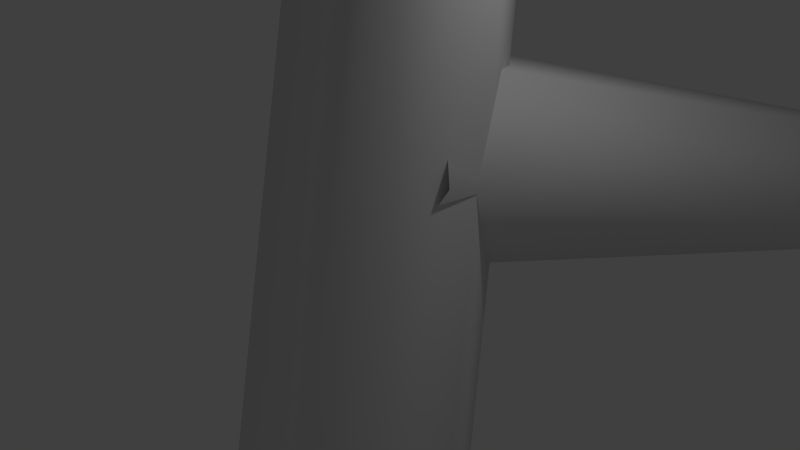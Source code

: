 # Source: CamelThorn.blend  (saved by Blender 2.71.0; exported with 4.5.12 LTS)
import bpy
from mathutils import Matrix  # noqa: F401  (used for matrix-valued properties, if any)

bpy.ops.wm.read_factory_settings(use_empty=True)
scene = bpy.context.scene
scene.name = 'Scene'

# ---- collections
col_collection_1 = bpy.data.collections.new('Collection 1'); scene.collection.children.link(col_collection_1)

# ---- world
world_world = bpy.data.worlds.new('World'); scene.world = world_world
world_world.color = (0.05088, 0.05088, 0.05088)
world_world.use_sun_shadow = False
world_world.sun_shadow_jitter_overblur = 0.0
world_world.cycles.sampling_method = 'MANUAL'
world_world.cycles.sample_map_resolution = 256

# ---- cameras
cam_camera = bpy.data.cameras.new('Camera')
cam_camera.clip_end = 100.0
cam_camera.lens = 35.0
cam_camera.sensor_width = 32.0
cam_camera.sensor_height = 18.0
cam_camera.ortho_scale = 7.314
cam_camera.dof.focus_distance = 0.0
cam_camera.dof.aperture_fstop = 128.0

# ---- lights
light_lamp = bpy.data.lights.new('Lamp', 'POINT')
light_lamp.transmission_factor = 0.0
light_lamp.cutoff_distance = 30.0
light_lamp.energy = 100.0
light_lamp.shadow_buffer_clip_start = 1.001
light_lamp.shadow_soft_size = 0.1
light_lamp.shadow_maximum_resolution = 0.006
light_lamp.use_absolute_resolution = True
light_lamp.cycles.use_multiple_importance_sampling = False

# ---- meshes
me_0 = bpy.data.meshes.new('0')
me_0.from_pydata([(-0.6793, -1.147, -11.91), (0.2979, -1.147, -11.91), (0.7866, -0.3011, -11.89), (0.2979, 0.545, -11.87), (-0.6793, 0.545, -11.87), (-1.168, -0.3011, -11.89), (-0.5164, -1.026, -4.599), (0.1351, -1.026, -4.599), (0.4608, -0.463, -4.636), (0.1351, 0.1, -4.672), (-0.5164, 0.1, -4.672), (-0.8422, -0.463, -4.636), (-0.3536, 0.3621, 2.606), (-0.02781, 0.3621, 2.606), (0.1351, 0.6349, 2.534), (-0.02781, 0.9077, 2.462), (-0.3536, 0.9077, 2.462), (-0.5164, 0.6349, 2.534), (-0.1907, 3.211, 9.314), (0.03545, 0.182, -0.6286), (-0.4319, 0.03925, -0.6286), (-0.658, -0.05677, -1.051), (-0.4168, -0.01009, -1.473), (0.05051, 0.1326, -1.473), (0.2766, 0.2286, -1.051), (0.7611, -2.362, -0.5681), (0.3872, -2.476, -0.5681), (0.1759, -2.453, -0.8962), (0.3385, -2.316, -1.224), (0.7123, -2.202, -1.224), (0.9236, -2.225, -0.8962), (1.339, -4.42, -1.999), (1.058, -4.505, -1.999), (0.8982, -4.484, -2.244), (1.019, -4.376, -2.489), (1.299, -4.29, -2.489), (1.459, -4.312, -2.244), (1.991, -6.724, -2.045), (1.804, -6.781, -2.045), (1.733, -6.884, -2.195), (1.85, -6.93, -2.345), (2.036, -6.873, -2.345), (2.107, -6.77, -2.195), (2.387, -8.189, -0.09658), (2.294, -8.217, -0.09658), (2.266, -8.295, -0.1491), (2.333, -8.344, -0.2016), (2.426, -8.316, -0.2016), (2.453, -8.238, -0.1491), (2.84, -9.84, 1.786), (-0.3553, 0.5513, 1.427), (0.02083, 0.445, 1.427), (0.1855, 0.309, 1.1), (-0.02602, 0.2793, 0.7725), (-0.4022, 0.3855, 0.7725), (-0.5669, 0.5216, 1.1), (0.2929, 2.702, 0.7663), (0.5938, 2.617, 0.7663), (0.7233, 2.5, 0.5067), (0.5519, 2.468, 0.2471), (0.251, 2.553, 0.2471), (0.1215, 2.67, 0.5067), (0.9269, 4.801, -0.03246), (1.159, 4.811, -0.06236), (1.256, 4.725, -0.2575), (1.121, 4.628, -0.4227), (0.8889, 4.617, -0.3928), (0.7917, 4.704, -0.1977), (-0.06706, 6.501, -1.286), (0.07443, 6.549, -1.331), (0.1403, 6.488, -1.459), (0.06466, 6.379, -1.542), (-0.07683, 6.33, -1.496), (-0.1427, 6.391, -1.368), (-0.9806, 8.063, -2.756), (-0.9106, 8.089, -2.78), (-0.8798, 8.062, -2.847), (-0.919, 8.009, -2.89), (-0.989, 7.984, -2.866), (-1.02, 8.011, -2.799), (-2.044, 9.877, -3.744), (-0.05864, 0.8142, 3.462), (-0.2552, 1.032, 3.462), (-0.3872, 1.11, 3.212), (-0.3227, 0.9707, 2.962), (-0.1262, 0.7532, 2.962), (0.005878, 0.6749, 3.212), (-1.555, -0.4987, 3.772), (-1.713, -0.3247, 3.772), (-1.807, -0.2523, 3.57), (-1.745, -0.354, 3.368), (-1.588, -0.528, 3.368), (-1.493, -0.6004, 3.57), (-3.083, -1.839, 3.793), (-3.201, -1.709, 3.793), (-3.251, -1.635, 3.641), (-3.182, -1.692, 3.489), (-3.065, -1.823, 3.489), (-3.015, -1.896, 3.641), (-4.557, -3.132, 3.351), (-4.635, -3.045, 3.351), (-4.666, -2.994, 3.25), (-4.618, -3.029, 3.149), (-4.539, -3.116, 3.149), (-4.509, -3.168, 3.25), (-6.039, -4.431, 3.23), (-6.078, -4.388, 3.23), (-6.109, -4.377, 3.182), (-6.101, -4.409, 3.134), (-6.062, -4.453, 3.134), (-6.031, -4.464, 3.182), (-7.232, -5.47, 4.425), (-0.3163, 1.707, 5.39), (-0.2206, 1.536, 5.39), (-0.09499, 1.495, 5.246), (-0.06503, 1.624, 5.102), (-0.1607, 1.794, 5.102), (-0.2864, 1.836, 5.246), (0.8667, 2.349, 6.185), (0.9432, 2.212, 6.185), (1.047, 2.181, 6.072), (1.074, 2.285, 5.959), (0.9971, 2.422, 5.959), (0.8936, 2.453, 6.072), (1.98, 2.951, 7.026), (2.038, 2.849, 7.026), (2.144, 2.841, 6.976), (2.192, 2.936, 6.926), (2.134, 3.038, 6.926), (2.029, 3.046, 6.976), (2.112, 3.001, 8.531), (2.151, 2.934, 8.537), (2.229, 2.934, 8.544), (2.267, 3.002, 8.544), (2.228, 3.07, 8.539), (2.15, 3.069, 8.532), (1.791, 3.051, 10.05), (1.81, 3.018, 10.06), (1.847, 3.018, 10.07), (1.866, 3.052, 10.07), (1.847, 3.086, 10.07), (1.81, 3.085, 10.05), (1.293, 3.126, 11.53), (-0.1874, 2.373, 7.354), (-0.1272, 2.45, 7.354), (-0.1306, 2.515, 7.28), (-0.194, 2.502, 7.207), (-0.2541, 2.425, 7.207), (-0.2508, 2.361, 7.28), (-0.9072, 2.947, 7.865), (-0.8591, 3.009, 7.865), (-0.8683, 3.066, 7.812), (-0.9255, 3.061, 7.759), (-0.9736, 2.999, 7.759), (-0.9645, 2.942, 7.812), (-1.469, 3.398, 8.605), (-1.433, 3.444, 8.605), (-1.453, 3.497, 8.588), (-1.508, 3.503, 8.571), (-1.545, 3.457, 8.571), (-1.525, 3.404, 8.588), (-1.425, 3.376, 9.65), (-1.401, 3.407, 9.65), (-1.415, 3.443, 9.649), (-1.454, 3.448, 9.649), (-1.478, 3.417, 9.649), (-1.463, 3.381, 9.649), (-1.502, 3.448, 10.71), (-1.49, 3.464, 10.71), (-1.497, 3.482, 10.71), (-1.517, 3.485, 10.71), (-1.529, 3.469, 10.71), (-1.521, 3.451, 10.71), (-1.355, 3.346, 11.75), (0.8987, 4.797, -0.04752), (1.132, 4.819, -0.04752), (1.258, 4.736, -0.2276), (1.149, 4.631, -0.4076), (0.9159, 4.61, -0.4076), (0.7905, 4.693, -0.2276), (0.7554, 6.778, -1.172), (0.9111, 6.792, -1.172), (0.9901, 6.787, -1.306), (0.9134, 6.767, -1.441), (0.7577, 6.753, -1.441), (0.6787, 6.758, -1.306), (0.5916, 8.98, -0.5602), (0.6694, 8.987, -0.5602), (0.7075, 9.0, -0.6272), (0.6677, 9.006, -0.6943), (0.5898, 8.999, -0.6943), (0.5518, 8.986, -0.6272), (0.4157, 11.31, -0.6543), (2.125, 2.978, 8.575), (2.188, 2.933, 8.575), (2.253, 2.956, 8.538), (2.254, 3.025, 8.501), (2.191, 3.071, 8.501), (2.126, 3.047, 8.538), (2.649, 3.681, 9.875), (2.681, 3.658, 9.875), (2.713, 3.67, 9.856), (2.713, 3.704, 9.837), (2.681, 3.726, 9.837), (2.649, 3.715, 9.856), (3.202, 4.424, 11.14), (0.5616, -2.21, -0.746), (0.4212, -2.35, -0.746), (0.4094, -2.479, -0.8962), (0.538, -2.467, -1.046), (0.6784, -2.328, -1.046), (0.6902, -2.199, -0.8962), (1.688, -3.39, 0.08065), (1.595, -3.483, 0.08065), (1.607, -3.589, 0.002757), (1.713, -3.601, -0.07514), (1.806, -3.508, -0.07514), (1.794, -3.402, 0.002757), (2.234, -3.986, 1.709), (2.188, -4.032, 1.709), (2.203, -4.095, 1.695), (2.266, -4.11, 1.68), (2.312, -4.064, 1.68), (2.297, -4.001, 1.695), (2.365, -4.164, 3.55), (1.199, -4.499, -2.111), (1.077, -4.383, -2.111), (1.056, -4.282, -2.244), (1.158, -4.297, -2.377), (1.281, -4.413, -2.377), (1.301, -4.514, -2.244), (0.2035, -5.505, -2.802), (0.1221, -5.427, -2.802), (0.08476, -5.385, -2.899), (0.1289, -5.42, -2.996), (0.2103, -5.498, -2.996), (0.2476, -5.54, -2.899), (-0.8533, -6.576, -2.352), (-0.894, -6.537, -2.352), (-0.9276, -6.531, -2.397), (-0.9205, -6.565, -2.442), (-0.8798, -6.603, -2.442), (-0.8462, -6.609, -2.397), (-1.863, -7.596, -1.634), (1.987, -6.801, -2.075), (1.87, -6.878, -2.075), (1.804, -6.904, -2.195), (1.854, -6.853, -2.315), (1.97, -6.776, -2.315), (2.036, -6.749, -2.195), (2.7, -7.915, -2.282), (2.623, -7.966, -2.282), (2.587, -7.997, -2.362), (2.63, -7.977, -2.443), (2.707, -7.926, -2.443), (2.742, -7.894, -2.362), (3.391, -8.995, -1.948), (3.352, -9.021, -1.948), (3.346, -9.054, -1.98), (3.379, -9.061, -2.013), (3.417, -9.035, -2.013), (3.424, -9.002, -1.98), (3.802, -9.656, -0.8547), (2.288, -8.247, -0.08647), (2.33, -8.335, -0.08647), (2.402, -8.355, -0.1491), (2.432, -8.286, -0.2117), (2.39, -8.198, -0.2117), (2.318, -8.178, -0.1491), (3.03, -7.91, 0.6004), (3.059, -7.968, 0.6004), (3.123, -7.974, 0.5912), (3.159, -7.92, 0.582), (3.131, -7.861, 0.582), (3.067, -7.856, 0.5912), (2.587, -8.14, 1.537), (2.601, -8.169, 1.537), (2.628, -8.174, 1.554), (2.641, -8.15, 1.571), (2.627, -8.121, 1.571), (2.6, -8.116, 1.554), (1.89, -8.491, 2.308), (0.7621, 4.05, 0.1375), (0.8371, 3.929, 0.1375), (0.8985, 3.883, 0.01718), (0.885, 3.959, -0.1031), (0.81, 4.08, -0.1031), (0.7485, 4.126, 0.01718), (2.062, 4.826, 0.4485), (2.112, 4.745, 0.4485), (2.161, 4.719, 0.3712), (2.16, 4.775, 0.2938), (2.11, 4.856, 0.2938), (2.061, 4.881, 0.3712), (3.245, 5.529, 1.1), (3.27, 5.489, 1.1), (3.313, 5.487, 1.079), (3.331, 5.526, 1.058), (3.306, 5.567, 1.058), (3.263, 5.568, 1.079), (3.25, 5.505, 2.632), (-0.416, 6.974, -1.85), (-0.3592, 7.061, -1.85), (-0.2607, 7.059, -1.883), (-0.2189, 6.97, -1.916), (-0.2756, 6.883, -1.916), (-0.3742, 6.885, -1.883), (-0.7449, 7.209, -2.962), (-0.7071, 7.267, -2.962), (-0.6381, 7.264, -2.968), (-0.6069, 7.202, -2.973), (-0.6447, 7.144, -2.973), (-0.7137, 7.147, -2.968), (-0.5235, 7.085, -4.119), (-0.5045, 7.114, -4.119), (-0.4707, 7.113, -4.112), (-0.4558, 7.083, -4.105), (-0.4747, 7.054, -4.105), (-0.5086, 7.055, -4.112), (-0.1926, 6.891, -5.222), (0.648, 8.94, -0.5731), (0.6836, 9.009, -0.5731), (0.6653, 9.063, -0.6272), (0.6113, 9.046, -0.6814), (0.5757, 8.977, -0.6814), (0.594, 8.923, -0.6272), (-0.1893, 9.383, 0.1094), (-0.1656, 9.43, 0.1094), (-0.1765, 9.465, 0.07223), (-0.2111, 9.453, 0.03505), (-0.2349, 9.407, 0.03505), (-0.224, 9.372, 0.07223), (-1.07, 9.849, 0.7091), (-1.058, 9.872, 0.7091), (-1.066, 9.891, 0.6933), (-1.087, 9.887, 0.6776), (-1.098, 9.864, 0.6776), (-1.09, 9.845, 0.6933), (-1.608, 10.14, 1.695), (-2.054, -0.812, 3.685), (-2.026, -0.701, 3.685), (-1.993, -0.6502, 3.588), (-1.988, -0.7105, 3.491), (-2.015, -0.8215, 3.491), (-2.048, -0.8723, 3.588), (-3.4, -0.459, 3.368), (-3.382, -0.385, 3.368), (-3.35, -0.3536, 3.306), (-3.336, -0.3963, 3.245), (-3.354, -0.4703, 3.245), (-3.386, -0.5016, 3.306), (-4.556, -0.153, 2.628), (-4.547, -0.116, 2.628), (-4.548, -0.0962, 2.596), (-4.558, -0.1134, 2.563), (-4.567, -0.1504, 2.563), (-4.566, -0.1702, 2.596), (-5.465, 0.09172, 3.659), (-3.807, -2.48, 3.496), (-3.899, -2.491, 3.496), (-3.952, -2.434, 3.446), (-3.913, -2.367, 3.395), (-3.821, -2.356, 3.395), (-3.768, -2.413, 3.446), (-3.743, -3.175, 2.58), (-3.804, -3.182, 2.58), (-3.838, -3.155, 2.536), (-3.811, -3.122, 2.492), (-3.75, -3.115, 2.492), (-3.716, -3.141, 2.536), (-3.635, -4.259, 2.225), (-3.665, -4.263, 2.225), (-3.681, -4.261, 2.198), (-3.666, -4.256, 2.172), (-3.636, -4.252, 2.172), (-3.62, -4.254, 2.198), (-3.518, -5.416, 2.238), (-5.682, -4.129, 3.252), (-5.658, -4.062, 3.252), (-5.675, -4.019, 3.199), (-5.717, -4.042, 3.146), (-5.74, -4.108, 3.146), (-5.723, -4.152, 3.199), (-6.44, -3.846, 3.699), (-6.424, -3.801, 3.699), (-6.429, -3.774, 3.661), (-6.449, -3.792, 3.622), (-6.465, -3.837, 3.622), (-6.461, -3.863, 3.661), (-7.294, -3.528, 3.812), (-7.286, -3.506, 3.812), (-7.291, -3.492, 3.793), (-7.303, -3.5, 3.775), (-7.311, -3.522, 3.775), (-7.306, -3.536, 3.793), (-7.903, -3.298, 4.448), (2.115, 2.995, 7.81), (2.147, 2.942, 7.81), (2.169, 2.92, 7.757), (2.16, 2.95, 7.704), (2.129, 3.003, 7.704), (2.106, 3.026, 7.757), (2.904, 3.45, 7.93), (2.925, 3.415, 7.93), (2.936, 3.398, 7.894), (2.927, 3.416, 7.859), (2.906, 3.451, 7.859), (2.894, 3.468, 7.894), (3.686, 3.901, 7.847), (3.696, 3.883, 7.847), (3.71, 3.88, 7.833), (3.714, 3.894, 7.819), (3.704, 3.912, 7.819), (3.69, 3.915, 7.833), (3.891, 4.011, 8.719), (-1.329, 3.285, 8.323), (-1.298, 3.267, 8.323), (-1.268, 3.283, 8.329), (-1.267, 3.318, 8.336), (-1.298, 3.337, 8.336), (-1.328, 3.32, 8.329), (-1.397, 3.162, 9.032), (-1.377, 3.149, 9.032), (-1.358, 3.158, 9.021), (-1.359, 3.179, 9.01), (-1.379, 3.191, 9.01), (-1.398, 3.183, 9.021), (-1.025, 3.761, 9.191), (-1.015, 3.755, 9.191), (-1.009, 3.754, 9.181), (-1.012, 3.759, 9.171), (-1.023, 3.765, 9.171), (-1.029, 3.766, 9.181), (-0.661, 4.347, 9.352), (-1.477, 3.431, 10.02), (-1.453, 3.441, 10.02), (-1.439, 3.44, 10.0), (-1.448, 3.429, 9.981), (-1.472, 3.419, 9.981), (-1.487, 3.42, 10.0), (-1.669, 3.893, 9.858), (-1.653, 3.9, 9.858), (-1.645, 3.903, 9.843), (-1.654, 3.9, 9.828), (-1.669, 3.894, 9.828), (-1.677, 3.89, 9.843), (-1.858, 4.348, 10.03), (-1.85, 4.351, 10.03), (-1.849, 4.359, 10.03), (-1.856, 4.364, 10.02), (-1.864, 4.36, 10.02), (-1.865, 4.352, 10.03), (-1.788, 4.194, 10.53)], [], [(0, 6, 11, 5), (1, 7, 6, 0), (2, 8, 7, 1), (3, 9, 8, 2), (4, 10, 9, 3), (5, 11, 10, 4), (6, 12, 17, 11), (7, 13, 12, 6), (8, 14, 13, 7), (9, 15, 14, 8), (10, 16, 15, 9), (11, 17, 16, 10), (19, 25, 30, 24), (20, 26, 25, 19), (21, 27, 26, 20), (22, 28, 27, 21), (23, 29, 28, 22), (24, 30, 29, 23), (25, 31, 36, 30), (26, 32, 31, 25), (27, 33, 32, 26), (28, 34, 33, 27), (29, 35, 34, 28), (30, 36, 35, 29), (31, 37, 42, 36), (32, 38, 37, 31), (33, 39, 38, 32), (34, 40, 39, 33), (35, 41, 40, 34), (36, 42, 41, 35), (37, 43, 48, 42), (38, 44, 43, 37), (39, 45, 44, 38), (40, 46, 45, 39), (41, 47, 46, 40), (42, 48, 47, 41), (50, 56, 61, 55), (51, 57, 56, 50), (52, 58, 57, 51), (53, 59, 58, 52), (54, 60, 59, 53), (55, 61, 60, 54), (56, 62, 67, 61), (57, 63, 62, 56), (58, 64, 63, 57), (59, 65, 64, 58), (60, 66, 65, 59), (61, 67, 66, 60), (62, 68, 73, 67), (63, 69, 68, 62), (64, 70, 69, 63), (65, 71, 70, 64), (66, 72, 71, 65), (67, 73, 72, 66), (68, 74, 79, 73), (69, 75, 74, 68), (70, 76, 75, 69), (71, 77, 76, 70), (72, 78, 77, 71), (73, 79, 78, 72), (81, 87, 92, 86), (82, 88, 87, 81), (83, 89, 88, 82), (84, 90, 89, 83), (85, 91, 90, 84), (86, 92, 91, 85), (87, 93, 98, 92), (88, 94, 93, 87), (89, 95, 94, 88), (90, 96, 95, 89), (91, 97, 96, 90), (92, 98, 97, 91), (93, 99, 104, 98), (94, 100, 99, 93), (95, 101, 100, 94), (96, 102, 101, 95), (97, 103, 102, 96), (98, 104, 103, 97), (99, 105, 110, 104), (100, 106, 105, 99), (101, 107, 106, 100), (102, 108, 107, 101), (103, 109, 108, 102), (104, 110, 109, 103), (112, 118, 123, 117), (113, 119, 118, 112), (114, 120, 119, 113), (115, 121, 120, 114), (116, 122, 121, 115), (117, 123, 122, 116), (118, 124, 129, 123), (119, 125, 124, 118), (120, 126, 125, 119), (121, 127, 126, 120), (122, 128, 127, 121), (123, 129, 128, 122), (124, 130, 135, 129), (125, 131, 130, 124), (126, 132, 131, 125), (127, 133, 132, 126), (128, 134, 133, 127), (129, 135, 134, 128), (130, 136, 141, 135), (131, 137, 136, 130), (132, 138, 137, 131), (133, 139, 138, 132), (134, 140, 139, 133), (135, 141, 140, 134), (143, 149, 154, 148), (144, 150, 149, 143), (145, 151, 150, 144), (146, 152, 151, 145), (147, 153, 152, 146), (148, 154, 153, 147), (149, 155, 160, 154), (150, 156, 155, 149), (151, 157, 156, 150), (152, 158, 157, 151), (153, 159, 158, 152), (154, 160, 159, 153), (155, 161, 166, 160), (156, 162, 161, 155), (157, 163, 162, 156), (158, 164, 163, 157), (159, 165, 164, 158), (160, 166, 165, 159), (161, 167, 172, 166), (162, 168, 167, 161), (163, 169, 168, 162), (164, 170, 169, 163), (165, 171, 170, 164), (166, 172, 171, 165), (174, 180, 185, 179), (175, 181, 180, 174), (176, 182, 181, 175), (177, 183, 182, 176), (178, 184, 183, 177), (179, 185, 184, 178), (180, 186, 191, 185), (181, 187, 186, 180), (182, 188, 187, 181), (183, 189, 188, 182), (184, 190, 189, 183), (185, 191, 190, 184), (193, 199, 204, 198), (194, 200, 199, 193), (195, 201, 200, 194), (196, 202, 201, 195), (197, 203, 202, 196), (198, 204, 203, 197), (206, 212, 217, 211), (207, 213, 212, 206), (208, 214, 213, 207), (209, 215, 214, 208), (210, 216, 215, 209), (211, 217, 216, 210), (212, 218, 223, 217), (213, 219, 218, 212), (214, 220, 219, 213), (215, 221, 220, 214), (216, 222, 221, 215), (217, 223, 222, 216), (225, 231, 236, 230), (226, 232, 231, 225), (227, 233, 232, 226), (228, 234, 233, 227), (229, 235, 234, 228), (230, 236, 235, 229), (231, 237, 242, 236), (232, 238, 237, 231), (233, 239, 238, 232), (234, 240, 239, 233), (235, 241, 240, 234), (236, 242, 241, 235), (244, 250, 255, 249), (245, 251, 250, 244), (246, 252, 251, 245), (247, 253, 252, 246), (248, 254, 253, 247), (249, 255, 254, 248), (250, 256, 261, 255), (251, 257, 256, 250), (252, 258, 257, 251), (253, 259, 258, 252), (254, 260, 259, 253), (255, 261, 260, 254), (263, 269, 274, 268), (264, 270, 269, 263), (265, 271, 270, 264), (266, 272, 271, 265), (267, 273, 272, 266), (268, 274, 273, 267), (269, 275, 280, 274), (270, 276, 275, 269), (271, 277, 276, 270), (272, 278, 277, 271), (273, 279, 278, 272), (274, 280, 279, 273), (282, 288, 293, 287), (283, 289, 288, 282), (284, 290, 289, 283), (285, 291, 290, 284), (286, 292, 291, 285), (287, 293, 292, 286), (288, 294, 299, 293), (289, 295, 294, 288), (290, 296, 295, 289), (291, 297, 296, 290), (292, 298, 297, 291), (293, 299, 298, 292), (301, 307, 312, 306), (302, 308, 307, 301), (303, 309, 308, 302), (304, 310, 309, 303), (305, 311, 310, 304), (306, 312, 311, 305), (307, 313, 318, 312), (308, 314, 313, 307), (309, 315, 314, 308), (310, 316, 315, 309), (311, 317, 316, 310), (312, 318, 317, 311), (320, 326, 331, 325), (321, 327, 326, 320), (322, 328, 327, 321), (323, 329, 328, 322), (324, 330, 329, 323), (325, 331, 330, 324), (326, 332, 337, 331), (327, 333, 332, 326), (328, 334, 333, 327), (329, 335, 334, 328), (330, 336, 335, 329), (331, 337, 336, 330), (339, 345, 350, 344), (340, 346, 345, 339), (341, 347, 346, 340), (342, 348, 347, 341), (343, 349, 348, 342), (344, 350, 349, 343), (345, 351, 356, 350), (346, 352, 351, 345), (347, 353, 352, 346), (348, 354, 353, 347), (349, 355, 354, 348), (350, 356, 355, 349), (358, 364, 369, 363), (359, 365, 364, 358), (360, 366, 365, 359), (361, 367, 366, 360), (362, 368, 367, 361), (363, 369, 368, 362), (364, 370, 375, 369), (365, 371, 370, 364), (366, 372, 371, 365), (367, 373, 372, 366), (368, 374, 373, 367), (369, 375, 374, 368), (377, 383, 388, 382), (378, 384, 383, 377), (379, 385, 384, 378), (380, 386, 385, 379), (381, 387, 386, 380), (382, 388, 387, 381), (383, 389, 394, 388), (384, 390, 389, 383), (385, 391, 390, 384), (386, 392, 391, 385), (387, 393, 392, 386), (388, 394, 393, 387), (396, 402, 407, 401), (397, 403, 402, 396), (398, 404, 403, 397), (399, 405, 404, 398), (400, 406, 405, 399), (401, 407, 406, 400), (402, 408, 413, 407), (403, 409, 408, 402), (404, 410, 409, 403), (405, 411, 410, 404), (406, 412, 411, 405), (407, 413, 412, 406), (415, 421, 426, 420), (416, 422, 421, 415), (417, 423, 422, 416), (418, 424, 423, 417), (419, 425, 424, 418), (420, 426, 425, 419), (421, 427, 432, 426), (422, 428, 427, 421), (423, 429, 428, 422), (424, 430, 429, 423), (425, 431, 430, 424), (426, 432, 431, 425), (434, 440, 445, 439), (435, 441, 440, 434), (436, 442, 441, 435), (437, 443, 442, 436), (438, 444, 443, 437), (439, 445, 444, 438), (440, 446, 451, 445), (441, 447, 446, 440), (442, 448, 447, 441), (443, 449, 448, 442), (444, 450, 449, 443), (445, 451, 450, 444), (12, 18, 17), (13, 18, 12), (14, 18, 13), (15, 18, 14), (16, 18, 15), (17, 18, 16), (43, 49, 48), (44, 49, 43), (45, 49, 44), (46, 49, 45), (47, 49, 46), (48, 49, 47), (74, 80, 79), (75, 80, 74), (76, 80, 75), (77, 80, 76), (78, 80, 77), (79, 80, 78), (105, 111, 110), (106, 111, 105), (107, 111, 106), (108, 111, 107), (109, 111, 108), (110, 111, 109), (136, 142, 141), (137, 142, 136), (138, 142, 137), (139, 142, 138), (140, 142, 139), (141, 142, 140), (167, 173, 172), (168, 173, 167), (169, 173, 168), (170, 173, 169), (171, 173, 170), (172, 173, 171), (186, 192, 191), (187, 192, 186), (188, 192, 187), (189, 192, 188), (190, 192, 189), (191, 192, 190), (199, 205, 204), (200, 205, 199), (201, 205, 200), (202, 205, 201), (203, 205, 202), (204, 205, 203), (218, 224, 223), (219, 224, 218), (220, 224, 219), (221, 224, 220), (222, 224, 221), (223, 224, 222), (237, 243, 242), (238, 243, 237), (239, 243, 238), (240, 243, 239), (241, 243, 240), (242, 243, 241), (256, 262, 261), (257, 262, 256), (258, 262, 257), (259, 262, 258), (260, 262, 259), (261, 262, 260), (275, 281, 280), (276, 281, 275), (277, 281, 276), (278, 281, 277), (279, 281, 278), (280, 281, 279), (294, 300, 299), (295, 300, 294), (296, 300, 295), (297, 300, 296), (298, 300, 297), (299, 300, 298), (313, 319, 318), (314, 319, 313), (315, 319, 314), (316, 319, 315), (317, 319, 316), (318, 319, 317), (332, 338, 337), (333, 338, 332), (334, 338, 333), (335, 338, 334), (336, 338, 335), (337, 338, 336), (351, 357, 356), (352, 357, 351), (353, 357, 352), (354, 357, 353), (355, 357, 354), (356, 357, 355), (370, 376, 375), (371, 376, 370), (372, 376, 371), (373, 376, 372), (374, 376, 373), (375, 376, 374), (389, 395, 394), (390, 395, 389), (391, 395, 390), (392, 395, 391), (393, 395, 392), (394, 395, 393), (408, 414, 413), (409, 414, 408), (410, 414, 409), (411, 414, 410), (412, 414, 411), (413, 414, 412), (427, 433, 432), (428, 433, 427), (429, 433, 428), (430, 433, 429), (431, 433, 430), (432, 433, 431), (446, 452, 451), (447, 452, 446), (448, 452, 447), (449, 452, 448), (450, 452, 449), (451, 452, 450)])
me_0.polygons.foreach_set('use_smooth', [True] * 432)
_uv = me_0.uv_layers.new(name='UVMap')
_uv.uv.foreach_set('vector', [0.0511, 0.003988, 0.0487, 0.06487, 0.04877, 0.06505, 0.0511, 0.006643, 0.05197, 0.0001117, 0.04861, 0.06485, 0.0487, 0.06487, 0.0511, 0.003988, 0.05246, 0.004241, 0.04844, 0.06502, 0.04861, 0.06485, 0.05197, 0.0001117, 0.05221, 0.006799, 0.04848, 0.06522, 0.04844, 0.06502, 0.05246, 0.004241, 0.0516, 0.007679, 0.04867, 0.06523, 0.04848, 0.06522, 0.05221, 0.006799, 0.0511, 0.006643, 0.04877, 0.06505, 0.04867, 0.06523, 0.0516, 0.007679, 0.0487, 0.06487, 0.04057, 0.2196, 0.04062, 0.221, 0.04877, 0.06505, 0.04861, 0.06485, 0.04058, 0.2195, 0.04057, 0.2196, 0.0487, 0.06487, 0.04844, 0.06502, 0.04039, 0.221, 0.04058, 0.2195, 0.04861, 0.06485, 0.04848, 0.06522, 0.04031, 0.2225, 0.04039, 0.221, 0.04844, 0.06502, 0.04867, 0.06523, 0.04055, 0.2224, 0.04031, 0.2225, 0.04848, 0.06522, 0.04877, 0.06505, 0.04062, 0.221, 0.04055, 0.2224, 0.04867, 0.06523, 0.5446, 0.07024, 0.5354, 0.0694, 0.5354, 0.06944, 0.546, 0.06997, 0.5437, 0.07006, 0.5354, 0.0694, 0.5354, 0.0694, 0.5446, 0.07024, 0.5434, 0.06974, 0.5353, 0.06937, 0.5354, 0.0694, 0.5437, 0.07006, 0.5437, 0.0695, 0.5353, 0.06938, 0.5353, 0.06937, 0.5434, 0.06974, 0.5445, 0.0695, 0.5353, 0.06945, 0.5353, 0.06938, 0.5437, 0.0695, 0.546, 0.06997, 0.5354, 0.06944, 0.5353, 0.06945, 0.5445, 0.0695, 0.5354, 0.0694, 0.5205, 0.06856, 0.5207, 0.06856, 0.5354, 0.06944, 0.5354, 0.0694, 0.5205, 0.06871, 0.5205, 0.06856, 0.5354, 0.0694, 0.5353, 0.06937, 0.5207, 0.06874, 0.5205, 0.06871, 0.5354, 0.0694, 0.5353, 0.06938, 0.5209, 0.06868, 0.5207, 0.06874, 0.5353, 0.06937, 0.5353, 0.06945, 0.5209, 0.06864, 0.5209, 0.06868, 0.5353, 0.06938, 0.5354, 0.06944, 0.5207, 0.06856, 0.5209, 0.06864, 0.5353, 0.06945, 0.5205, 0.06856, 0.4921, 0.06695, 0.4928, 0.06704, 0.5207, 0.06856, 0.5205, 0.06871, 0.4921, 0.06733, 0.4921, 0.06695, 0.5205, 0.06856, 0.5207, 0.06874, 0.4928, 0.0673, 0.4921, 0.06733, 0.5205, 0.06871, 0.5209, 0.06868, 0.4934, 0.06715, 0.4928, 0.0673, 0.5207, 0.06874, 0.5209, 0.06864, 0.4934, 0.06726, 0.4934, 0.06715, 0.5209, 0.06868, 0.5207, 0.06856, 0.4928, 0.06704, 0.4934, 0.06726, 0.5209, 0.06864, 0.4921, 0.06695, 0.4175, 0.06322, 0.4174, 0.06318, 0.4928, 0.06704, 0.4921, 0.06733, 0.4176, 0.06325, 0.4175, 0.06322, 0.4921, 0.06695, 0.4928, 0.0673, 0.4174, 0.06327, 0.4176, 0.06325, 0.4921, 0.06733, 0.4934, 0.06715, 0.4173, 0.06325, 0.4174, 0.06327, 0.4928, 0.0673, 0.4934, 0.06726, 0.4173, 0.0632, 0.4173, 0.06325, 0.4934, 0.06715, 0.4928, 0.06704, 0.4174, 0.06318, 0.4173, 0.0632, 0.4934, 0.06726, 0.05498, 0.00046, 0.06511, 0.001159, 0.06512, 0.001187, 0.05476, 0.0002232, 0.0547, 0.0006663, 0.06506, 0.001171, 0.06511, 0.001159, 0.05498, 0.00046, 0.05392, 0.0006663, 0.06503, 0.001215, 0.06506, 0.001171, 0.0547, 0.0006663, 0.05268, 0.0002932, 0.06504, 0.001238, 0.06503, 0.001215, 0.05392, 0.0006663, 0.054, 0.0001117, 0.06508, 0.00123, 0.06504, 0.001238, 0.05268, 0.0002932, 0.05476, 0.0002232, 0.06512, 0.001187, 0.06508, 0.00123, 0.054, 0.0001117, 0.06511, 0.001159, 0.08248, 0.002404, 0.0827, 0.002412, 0.06512, 0.001187, 0.06506, 0.001171, 0.08223, 0.002498, 0.08248, 0.002404, 0.06511, 0.001159, 0.06503, 0.001215, 0.08224, 0.002466, 0.08223, 0.002498, 0.06506, 0.001171, 0.06504, 0.001238, 0.08245, 0.002563, 0.08224, 0.002466, 0.06503, 0.001215, 0.06508, 0.00123, 0.08269, 0.002616, 0.08245, 0.002563, 0.06504, 0.001238, 0.06512, 0.001187, 0.0827, 0.002412, 0.08269, 0.002616, 0.06508, 0.00123, 0.08248, 0.002404, 0.1168, 0.004963, 0.1168, 0.004995, 0.0827, 0.002412, 0.08223, 0.002498, 0.1168, 0.004965, 0.1168, 0.004963, 0.08248, 0.002404, 0.08224, 0.002466, 0.1168, 0.005018, 0.1168, 0.004965, 0.08223, 0.002498, 0.08245, 0.002563, 0.1169, 0.005052, 0.1168, 0.005018, 0.08224, 0.002466, 0.08269, 0.002616, 0.1169, 0.005029, 0.1169, 0.005052, 0.08245, 0.002563, 0.0827, 0.002412, 0.1168, 0.004995, 0.1169, 0.005029, 0.08269, 0.002616, 0.1168, 0.004963, 0.2049, 0.01151, 0.2045, 0.0115, 0.1168, 0.004995, 0.1168, 0.004965, 0.2047, 0.01143, 0.2049, 0.01151, 0.1168, 0.004963, 0.1168, 0.005018, 0.204, 0.01142, 0.2047, 0.01143, 0.1168, 0.004965, 0.1169, 0.005052, 0.2036, 0.01141, 0.204, 0.01142, 0.1168, 0.005018, 0.1169, 0.005029, 0.2038, 0.01141, 0.2036, 0.01141, 0.1169, 0.005052, 0.1168, 0.004995, 0.2045, 0.0115, 0.2038, 0.01141, 0.1169, 0.005029, 0.3287, 0.0849, 0.3243, 0.08456, 0.3243, 0.08457, 0.3291, 0.08485, 0.3284, 0.08487, 0.3243, 0.08455, 0.3243, 0.08456, 0.3287, 0.0849, 0.3284, 0.0848, 0.3243, 0.08455, 0.3243, 0.08455, 0.3284, 0.08487, 0.3284, 0.08475, 0.3243, 0.08456, 0.3243, 0.08455, 0.3284, 0.0848, 0.3287, 0.08475, 0.3243, 0.08457, 0.3243, 0.08456, 0.3284, 0.08475, 0.3291, 0.08485, 0.3243, 0.08457, 0.3243, 0.08457, 0.3287, 0.08475, 0.3243, 0.08456, 0.3172, 0.08414, 0.3172, 0.08414, 0.3243, 0.08457, 0.3243, 0.08455, 0.3172, 0.08413, 0.3172, 0.08414, 0.3243, 0.08456, 0.3243, 0.08455, 0.3172, 0.08413, 0.3172, 0.08413, 0.3243, 0.08455, 0.3243, 0.08456, 0.3172, 0.08413, 0.3172, 0.08413, 0.3243, 0.08455, 0.3243, 0.08457, 0.3172, 0.08414, 0.3172, 0.08413, 0.3243, 0.08456, 0.3243, 0.08457, 0.3172, 0.08414, 0.3172, 0.08414, 0.3243, 0.08457, 0.3172, 0.08414, 0.3036, 0.08332, 0.3036, 0.08331, 0.3172, 0.08414, 0.3172, 0.08413, 0.3036, 0.08333, 0.3036, 0.08332, 0.3172, 0.08414, 0.3172, 0.08413, 0.3036, 0.08335, 0.3036, 0.08333, 0.3172, 0.08413, 0.3172, 0.08413, 0.3036, 0.08334, 0.3036, 0.08335, 0.3172, 0.08413, 0.3172, 0.08414, 0.3037, 0.08332, 0.3036, 0.08334, 0.3172, 0.08413, 0.3172, 0.08414, 0.3036, 0.08331, 0.3037, 0.08332, 0.3172, 0.08414, 0.3036, 0.08332, 0.2687, 0.08117, 0.2693, 0.08125, 0.3036, 0.08331, 0.3036, 0.08333, 0.2687, 0.08131, 0.2687, 0.08117, 0.3036, 0.08332, 0.3036, 0.08335, 0.2693, 0.0813, 0.2687, 0.08131, 0.3036, 0.08333, 0.3036, 0.08334, 0.2699, 0.08127, 0.2693, 0.0813, 0.3036, 0.08335, 0.3037, 0.08332, 0.2699, 0.08135, 0.2699, 0.08127, 0.3036, 0.08334, 0.3036, 0.08331, 0.2693, 0.08125, 0.2699, 0.08135, 0.3037, 0.08332, 0.0744, 0.07143, 0.07401, 0.07908, 0.07399, 0.07907, 0.07448, 0.07131, 0.07434, 0.07132, 0.07403, 0.07908, 0.07401, 0.07908, 0.0744, 0.07143, 0.07434, 0.07099, 0.07405, 0.07907, 0.07403, 0.07908, 0.07434, 0.07132, 0.07445, 0.07047, 0.07404, 0.07906, 0.07405, 0.07907, 0.07434, 0.07099, 0.07451, 0.07099, 0.074, 0.07906, 0.07404, 0.07906, 0.07445, 0.07047, 0.07448, 0.07131, 0.07399, 0.07907, 0.074, 0.07906, 0.07451, 0.07099, 0.07401, 0.07908, 0.07331, 0.092, 0.07334, 0.09183, 0.07399, 0.07907, 0.07403, 0.07908, 0.07344, 0.09199, 0.07331, 0.092, 0.07401, 0.07908, 0.07405, 0.07907, 0.07342, 0.09183, 0.07344, 0.09199, 0.07403, 0.07908, 0.07404, 0.07906, 0.07337, 0.09168, 0.07342, 0.09183, 0.07405, 0.07907, 0.074, 0.07906, 0.0734, 0.09168, 0.07337, 0.09168, 0.07404, 0.07906, 0.07399, 0.07907, 0.07334, 0.09183, 0.0734, 0.09168, 0.074, 0.07906, 0.07331, 0.092, 0.07211, 0.1174, 0.07208, 0.1173, 0.07334, 0.09183, 0.07344, 0.09199, 0.07216, 0.1174, 0.07211, 0.1174, 0.07331, 0.092, 0.07342, 0.09183, 0.07215, 0.1172, 0.07216, 0.1174, 0.07344, 0.09199, 0.07337, 0.09168, 0.07214, 0.1171, 0.07215, 0.1172, 0.07342, 0.09183, 0.0734, 0.09168, 0.07211, 0.1172, 0.07214, 0.1171, 0.07337, 0.09168, 0.07334, 0.09183, 0.07208, 0.1173, 0.07211, 0.1172, 0.0734, 0.09168, 0.07211, 0.1174, 0.06886, 0.1826, 0.06884, 0.1825, 0.07208, 0.1173, 0.07216, 0.1174, 0.06887, 0.1824, 0.06886, 0.1826, 0.07211, 0.1174, 0.07215, 0.1172, 0.06888, 0.1822, 0.06887, 0.1824, 0.07216, 0.1174, 0.07214, 0.1171, 0.06888, 0.1821, 0.06888, 0.1822, 0.07215, 0.1172, 0.07211, 0.1172, 0.06886, 0.1823, 0.06888, 0.1821, 0.07214, 0.1171, 0.07208, 0.1173, 0.06884, 0.1825, 0.06886, 0.1823, 0.07211, 0.1172, 0.08792, 0.07076, 0.08766, 0.07578, 0.08766, 0.07576, 0.08793, 0.07065, 0.08791, 0.0708, 0.08768, 0.07578, 0.08766, 0.07578, 0.08792, 0.07076, 0.0879, 0.07076, 0.08768, 0.07577, 0.08768, 0.07578, 0.08791, 0.0708, 0.0879, 0.07064, 0.08768, 0.07575, 0.08768, 0.07577, 0.0879, 0.07076, 0.08792, 0.07047, 0.08767, 0.07575, 0.08768, 0.07575, 0.0879, 0.07064, 0.08793, 0.07065, 0.08766, 0.07576, 0.08767, 0.07575, 0.08792, 0.07047, 0.08766, 0.07578, 0.08725, 0.08411, 0.08727, 0.08404, 0.08766, 0.07576, 0.08768, 0.07578, 0.0873, 0.08411, 0.08725, 0.08411, 0.08766, 0.07578, 0.08768, 0.07577, 0.08729, 0.08404, 0.0873, 0.08411, 0.08768, 0.07578, 0.08768, 0.07575, 0.08727, 0.08397, 0.08729, 0.08404, 0.08768, 0.07577, 0.08767, 0.07575, 0.08729, 0.08397, 0.08727, 0.08397, 0.08768, 0.07575, 0.08766, 0.07576, 0.08727, 0.08404, 0.08729, 0.08397, 0.08767, 0.07575, 0.08725, 0.08411, 0.08651, 0.1003, 0.08651, 0.1003, 0.08727, 0.08404, 0.0873, 0.08411, 0.08652, 0.1003, 0.08651, 0.1003, 0.08725, 0.08411, 0.08729, 0.08404, 0.08652, 0.1003, 0.08652, 0.1003, 0.0873, 0.08411, 0.08727, 0.08397, 0.08652, 0.1003, 0.08652, 0.1003, 0.08729, 0.08404, 0.08729, 0.08397, 0.08651, 0.1003, 0.08652, 0.1003, 0.08727, 0.08397, 0.08727, 0.08404, 0.08651, 0.1003, 0.08651, 0.1003, 0.08729, 0.08397, 0.08651, 0.1003, 0.08455, 0.142, 0.08456, 0.1418, 0.08651, 0.1003, 0.08652, 0.1003, 0.08457, 0.142, 0.08455, 0.142, 0.08651, 0.1003, 0.08652, 0.1003, 0.08457, 0.1418, 0.08457, 0.142, 0.08652, 0.1003, 0.08652, 0.1003, 0.08457, 0.1417, 0.08457, 0.1418, 0.08652, 0.1003, 0.08651, 0.1003, 0.08458, 0.1417, 0.08457, 0.1417, 0.08652, 0.1003, 0.08651, 0.1003, 0.08456, 0.1418, 0.08458, 0.1417, 0.08651, 0.1003, 0.07578, 0.3514, 0.09248, 0.3521, 0.09219, 0.3521, 0.07538, 0.3514, 0.07592, 0.3514, 0.09248, 0.352, 0.09248, 0.3521, 0.07578, 0.3514, 0.07576, 0.3515, 0.09219, 0.352, 0.09248, 0.352, 0.07592, 0.3514, 0.07535, 0.3515, 0.09191, 0.3521, 0.09219, 0.352, 0.07576, 0.3515, 0.07473, 0.3514, 0.09191, 0.352, 0.09191, 0.3521, 0.07535, 0.3515, 0.07538, 0.3514, 0.09219, 0.3521, 0.09191, 0.352, 0.07473, 0.3514, 0.09248, 0.3521, 0.1369, 0.3537, 0.1372, 0.3537, 0.09219, 0.3521, 0.09248, 0.352, 0.1368, 0.3537, 0.1369, 0.3537, 0.09248, 0.3521, 0.09219, 0.352, 0.1372, 0.3537, 0.1368, 0.3537, 0.09248, 0.352, 0.09191, 0.3521, 0.1376, 0.3538, 0.1372, 0.3537, 0.09219, 0.352, 0.09191, 0.352, 0.1376, 0.3537, 0.1376, 0.3538, 0.09191, 0.3521, 0.09219, 0.3521, 0.1372, 0.3537, 0.1376, 0.3537, 0.09191, 0.352, 0.5532, 0.04478, 0.552, 0.1028, 0.552, 0.1028, 0.5532, 0.04453, 0.5531, 0.04488, 0.552, 0.1028, 0.552, 0.1028, 0.5532, 0.04478, 0.5531, 0.0448, 0.552, 0.1028, 0.552, 0.1028, 0.5531, 0.04488, 0.5531, 0.04454, 0.552, 0.1029, 0.552, 0.1028, 0.5531, 0.0448, 0.5532, 0.0441, 0.552, 0.1028, 0.552, 0.1029, 0.5531, 0.04454, 0.5532, 0.04453, 0.552, 0.1028, 0.552, 0.1028, 0.5532, 0.0441, 0.1018, 0.08597, 0.1009, 0.09793, 0.1009, 0.09776, 0.1018, 0.08565, 0.1018, 0.08608, 0.101, 0.09794, 0.1009, 0.09793, 0.1018, 0.08597, 0.1017, 0.08595, 0.101, 0.09776, 0.101, 0.09794, 0.1018, 0.08608, 0.1017, 0.08561, 0.101, 0.0976, 0.101, 0.09776, 0.1017, 0.08595, 0.1018, 0.08512, 0.101, 0.0976, 0.101, 0.0976, 0.1017, 0.08561, 0.1018, 0.08565, 0.1009, 0.09776, 0.101, 0.0976, 0.1018, 0.08512, 0.1009, 0.09793, 0.09876, 0.1303, 0.09879, 0.1299, 0.1009, 0.09776, 0.101, 0.09794, 0.09883, 0.1303, 0.09876, 0.1303, 0.1009, 0.09793, 0.101, 0.09776, 0.09885, 0.1299, 0.09883, 0.1303, 0.101, 0.09794, 0.101, 0.0976, 0.09884, 0.1296, 0.09885, 0.1299, 0.101, 0.09776, 0.101, 0.0976, 0.09884, 0.1296, 0.09884, 0.1296, 0.101, 0.0976, 0.1009, 0.09776, 0.09879, 0.1299, 0.09884, 0.1296, 0.101, 0.0976, 0.2862, 0.2581, 0.2753, 0.2584, 0.2755, 0.2584, 0.2861, 0.2582, 0.2865, 0.2581, 0.2754, 0.2585, 0.2753, 0.2584, 0.2862, 0.2581, 0.2869, 0.2582, 0.2755, 0.2585, 0.2754, 0.2585, 0.2865, 0.2581, 0.2865, 0.2583, 0.2757, 0.2584, 0.2755, 0.2585, 0.2869, 0.2582, 0.2862, 0.2582, 0.2757, 0.2584, 0.2757, 0.2584, 0.2865, 0.2583, 0.2861, 0.2582, 0.2755, 0.2584, 0.2757, 0.2584, 0.2862, 0.2582, 0.2753, 0.2584, 0.2459, 0.2591, 0.2461, 0.2591, 0.2755, 0.2584, 0.2754, 0.2585, 0.246, 0.2591, 0.2459, 0.2591, 0.2753, 0.2584, 0.2755, 0.2585, 0.2461, 0.2591, 0.246, 0.2591, 0.2754, 0.2585, 0.2757, 0.2584, 0.2463, 0.2591, 0.2461, 0.2591, 0.2755, 0.2585, 0.2757, 0.2584, 0.2463, 0.2591, 0.2463, 0.2591, 0.2757, 0.2584, 0.2755, 0.2584, 0.2461, 0.2591, 0.2463, 0.2591, 0.2757, 0.2584, 0.2015, 0.09601, 0.1962, 0.09532, 0.1963, 0.09532, 0.2017, 0.096, 0.2014, 0.09599, 0.1962, 0.09535, 0.1962, 0.09532, 0.2015, 0.09601, 0.2014, 0.09597, 0.1963, 0.09536, 0.1962, 0.09535, 0.2014, 0.09599, 0.2014, 0.09595, 0.1963, 0.09535, 0.1963, 0.09536, 0.2014, 0.09597, 0.2015, 0.09595, 0.1963, 0.09534, 0.1963, 0.09535, 0.2014, 0.09595, 0.2017, 0.096, 0.1963, 0.09532, 0.1963, 0.09534, 0.2015, 0.09595, 0.1962, 0.09532, 0.1824, 0.09361, 0.1827, 0.09366, 0.1963, 0.09532, 0.1962, 0.09535, 0.1824, 0.09368, 0.1824, 0.09361, 0.1962, 0.09532, 0.1963, 0.09536, 0.1827, 0.0937, 0.1824, 0.09368, 0.1962, 0.09535, 0.1963, 0.09535, 0.183, 0.0937, 0.1827, 0.0937, 0.1963, 0.09536, 0.1963, 0.09534, 0.183, 0.09373, 0.183, 0.0937, 0.1963, 0.09535, 0.1963, 0.09532, 0.1827, 0.09366, 0.183, 0.09373, 0.1963, 0.09534, 0.1203, 0.09649, 0.1198, 0.1017, 0.1198, 0.1016, 0.1203, 0.0964, 0.1203, 0.09653, 0.1199, 0.1017, 0.1198, 0.1017, 0.1203, 0.09649, 0.1203, 0.09649, 0.1199, 0.1016, 0.1199, 0.1017, 0.1203, 0.09653, 0.1203, 0.09639, 0.1199, 0.1014, 0.1199, 0.1016, 0.1203, 0.09649, 0.1203, 0.09623, 0.1199, 0.1014, 0.1199, 0.1014, 0.1203, 0.09639, 0.1203, 0.0964, 0.1198, 0.1016, 0.1199, 0.1014, 0.1203, 0.09623, 0.1198, 0.1017, 0.1186, 0.1167, 0.1186, 0.1166, 0.1198, 0.1016, 0.1199, 0.1017, 0.1186, 0.1167, 0.1186, 0.1167, 0.1198, 0.1017, 0.1199, 0.1016, 0.1186, 0.1166, 0.1186, 0.1167, 0.1199, 0.1017, 0.1199, 0.1014, 0.1186, 0.1165, 0.1186, 0.1166, 0.1199, 0.1016, 0.1199, 0.1014, 0.1186, 0.1165, 0.1186, 0.1165, 0.1199, 0.1014, 0.1198, 0.1016, 0.1186, 0.1166, 0.1186, 0.1165, 0.1199, 0.1014, 0.1761, 0.1088, 0.176, 0.1128, 0.176, 0.1127, 0.1761, 0.1088, 0.1761, 0.1088, 0.176, 0.1128, 0.176, 0.1128, 0.1761, 0.1088, 0.1761, 0.1087, 0.176, 0.1127, 0.176, 0.1128, 0.1761, 0.1088, 0.1761, 0.1086, 0.176, 0.1127, 0.176, 0.1127, 0.1761, 0.1087, 0.1761, 0.1087, 0.176, 0.1127, 0.176, 0.1127, 0.1761, 0.1086, 0.1761, 0.1088, 0.176, 0.1127, 0.176, 0.1127, 0.1761, 0.1087, 0.176, 0.1128, 0.1758, 0.1228, 0.1758, 0.1225, 0.176, 0.1127, 0.176, 0.1128, 0.1758, 0.1228, 0.1758, 0.1228, 0.176, 0.1128, 0.176, 0.1127, 0.1758, 0.1225, 0.1758, 0.1228, 0.176, 0.1128, 0.176, 0.1127, 0.1758, 0.1222, 0.1758, 0.1225, 0.176, 0.1127, 0.176, 0.1127, 0.1758, 0.1222, 0.1758, 0.1222, 0.176, 0.1127, 0.176, 0.1127, 0.1758, 0.1225, 0.1758, 0.1222, 0.176, 0.1127, 0.1021, 0.2576, 0.1027, 0.2474, 0.1027, 0.2473, 0.1021, 0.2574, 0.1021, 0.2579, 0.1027, 0.2474, 0.1027, 0.2474, 0.1021, 0.2576, 0.1021, 0.2576, 0.1027, 0.2473, 0.1027, 0.2474, 0.1021, 0.2579, 0.1021, 0.2574, 0.1027, 0.2472, 0.1027, 0.2473, 0.1021, 0.2576, 0.1021, 0.2573, 0.1027, 0.2472, 0.1027, 0.2472, 0.1021, 0.2574, 0.1021, 0.2574, 0.1027, 0.2473, 0.1027, 0.2472, 0.1021, 0.2573, 0.1027, 0.2474, 0.1043, 0.22, 0.1043, 0.22, 0.1027, 0.2473, 0.1027, 0.2474, 0.1043, 0.22, 0.1043, 0.22, 0.1027, 0.2474, 0.1027, 0.2473, 0.1043, 0.22, 0.1043, 0.22, 0.1027, 0.2474, 0.1027, 0.2472, 0.1043, 0.2199, 0.1043, 0.22, 0.1027, 0.2473, 0.1027, 0.2472, 0.1043, 0.2199, 0.1043, 0.2199, 0.1027, 0.2472, 0.1027, 0.2473, 0.1043, 0.22, 0.1043, 0.2199, 0.1027, 0.2472, 0.3322, 0.07064, 0.3321, 0.07767, 0.3321, 0.07768, 0.3323, 0.07058, 0.3322, 0.07067, 0.3321, 0.07767, 0.3321, 0.07767, 0.3322, 0.07064, 0.3322, 0.07065, 0.3321, 0.07768, 0.3321, 0.07767, 0.3322, 0.07067, 0.3322, 0.07058, 0.3321, 0.07768, 0.3321, 0.07768, 0.3322, 0.07065, 0.3322, 0.07047, 0.3321, 0.07768, 0.3321, 0.07768, 0.3322, 0.07058, 0.3323, 0.07058, 0.3321, 0.07768, 0.3321, 0.07768, 0.3322, 0.07047, 0.3321, 0.07767, 0.3316, 0.09598, 0.3316, 0.09581, 0.3321, 0.07768, 0.3321, 0.07767, 0.3316, 0.09598, 0.3316, 0.09598, 0.3321, 0.07767, 0.3321, 0.07768, 0.3316, 0.09582, 0.3316, 0.09598, 0.3321, 0.07767, 0.3321, 0.07768, 0.3316, 0.09565, 0.3316, 0.09582, 0.3321, 0.07768, 0.3321, 0.07768, 0.3316, 0.09565, 0.3316, 0.09565, 0.3321, 0.07768, 0.3321, 0.07768, 0.3316, 0.09581, 0.3316, 0.09565, 0.3321, 0.07768, 0.1744, 0.1113, 0.1714, 0.1112, 0.1714, 0.1112, 0.1744, 0.1113, 0.1744, 0.1113, 0.1714, 0.1112, 0.1714, 0.1112, 0.1744, 0.1113, 0.1745, 0.1113, 0.1714, 0.1112, 0.1714, 0.1112, 0.1744, 0.1113, 0.1745, 0.1113, 0.1714, 0.1112, 0.1714, 0.1112, 0.1745, 0.1113, 0.1745, 0.1113, 0.1714, 0.1112, 0.1714, 0.1112, 0.1745, 0.1113, 0.1744, 0.1113, 0.1714, 0.1112, 0.1714, 0.1112, 0.1745, 0.1113, 0.1714, 0.1112, 0.164, 0.1107, 0.1642, 0.1108, 0.1714, 0.1112, 0.1714, 0.1112, 0.164, 0.1108, 0.164, 0.1107, 0.1714, 0.1112, 0.1714, 0.1112, 0.1642, 0.1108, 0.164, 0.1108, 0.1714, 0.1112, 0.1714, 0.1112, 0.1645, 0.1108, 0.1642, 0.1108, 0.1714, 0.1112, 0.1714, 0.1112, 0.1645, 0.1108, 0.1645, 0.1108, 0.1714, 0.1112, 0.1714, 0.1112, 0.1642, 0.1108, 0.1645, 0.1108, 0.1714, 0.1112, 0.2531, 0.1919, 0.2448, 0.1916, 0.2448, 0.1916, 0.2532, 0.1919, 0.253, 0.1918, 0.2448, 0.1916, 0.2448, 0.1916, 0.2531, 0.1919, 0.2531, 0.1918, 0.2448, 0.1916, 0.2448, 0.1916, 0.253, 0.1918, 0.2532, 0.1918, 0.2449, 0.1916, 0.2448, 0.1916, 0.2531, 0.1918, 0.2534, 0.1918, 0.2449, 0.1916, 0.2449, 0.1916, 0.2532, 0.1918, 0.2532, 0.1919, 0.2448, 0.1916, 0.2449, 0.1916, 0.2534, 0.1918, 0.2448, 0.1916, 0.2225, 0.191, 0.2227, 0.191, 0.2448, 0.1916, 0.2448, 0.1916, 0.2225, 0.191, 0.2225, 0.191, 0.2448, 0.1916, 0.2448, 0.1916, 0.2227, 0.191, 0.2225, 0.191, 0.2448, 0.1916, 0.2449, 0.1916, 0.2229, 0.191, 0.2227, 0.191, 0.2448, 0.1916, 0.2449, 0.1916, 0.2229, 0.191, 0.2229, 0.191, 0.2449, 0.1916, 0.2448, 0.1916, 0.2227, 0.191, 0.2229, 0.191, 0.2449, 0.1916, 0.1904, 0.1083, 0.1862, 0.1081, 0.1862, 0.1081, 0.1903, 0.1083, 0.1905, 0.1083, 0.1862, 0.1082, 0.1862, 0.1081, 0.1904, 0.1083, 0.1904, 0.1083, 0.1862, 0.1081, 0.1862, 0.1082, 0.1905, 0.1083, 0.1903, 0.1083, 0.1862, 0.1081, 0.1862, 0.1081, 0.1904, 0.1083, 0.1903, 0.1083, 0.1862, 0.1081, 0.1862, 0.1081, 0.1903, 0.1083, 0.1903, 0.1083, 0.1862, 0.1081, 0.1862, 0.1081, 0.1903, 0.1083, 0.1862, 0.1081, 0.1755, 0.1077, 0.1757, 0.1077, 0.1862, 0.1081, 0.1862, 0.1082, 0.1755, 0.1077, 0.1755, 0.1077, 0.1862, 0.1081, 0.1862, 0.1081, 0.1757, 0.1077, 0.1755, 0.1077, 0.1862, 0.1082, 0.1862, 0.1081, 0.1758, 0.1077, 0.1757, 0.1077, 0.1862, 0.1081, 0.1862, 0.1081, 0.1758, 0.1077, 0.1758, 0.1077, 0.1862, 0.1081, 0.1862, 0.1081, 0.1757, 0.1077, 0.1758, 0.1077, 0.1862, 0.1081, 0.1206, 0.1115, 0.1225, 0.1116, 0.1225, 0.1116, 0.1205, 0.1115, 0.1206, 0.1115, 0.1225, 0.1116, 0.1225, 0.1116, 0.1206, 0.1115, 0.1206, 0.1116, 0.1225, 0.1116, 0.1225, 0.1116, 0.1206, 0.1115, 0.1206, 0.1116, 0.1225, 0.1116, 0.1225, 0.1116, 0.1206, 0.1116, 0.1206, 0.1116, 0.1225, 0.1116, 0.1225, 0.1116, 0.1206, 0.1116, 0.1205, 0.1115, 0.1225, 0.1116, 0.1225, 0.1116, 0.1206, 0.1116, 0.1225, 0.1116, 0.1273, 0.1117, 0.1271, 0.1117, 0.1225, 0.1116, 0.1225, 0.1116, 0.1273, 0.1116, 0.1273, 0.1117, 0.1225, 0.1116, 0.1225, 0.1116, 0.1271, 0.1117, 0.1273, 0.1116, 0.1225, 0.1116, 0.1225, 0.1116, 0.127, 0.1117, 0.1271, 0.1117, 0.1225, 0.1116, 0.1225, 0.1116, 0.127, 0.1116, 0.127, 0.1117, 0.1225, 0.1116, 0.1225, 0.1116, 0.1271, 0.1117, 0.127, 0.1116, 0.1225, 0.1116, 0.1212, 0.09634, 0.1206, 0.09626, 0.1207, 0.09627, 0.1212, 0.09634, 0.1212, 0.09634, 0.1205, 0.09623, 0.1206, 0.09626, 0.1212, 0.09634, 0.1212, 0.09634, 0.1207, 0.09627, 0.1205, 0.09623, 0.1212, 0.09634, 0.1212, 0.09634, 0.1208, 0.0963, 0.1207, 0.09627, 0.1212, 0.09634, 0.1212, 0.09634, 0.1208, 0.09627, 0.1208, 0.0963, 0.1212, 0.09634, 0.1212, 0.09634, 0.1207, 0.09627, 0.1208, 0.09627, 0.1212, 0.09634, 0.1206, 0.09626, 0.1335, 0.09788, 0.1335, 0.09788, 0.1207, 0.09627, 0.1205, 0.09623, 0.1335, 0.09789, 0.1335, 0.09788, 0.1206, 0.09626, 0.1207, 0.09627, 0.1335, 0.09789, 0.1335, 0.09789, 0.1205, 0.09623, 0.1208, 0.0963, 0.1335, 0.09789, 0.1335, 0.09789, 0.1207, 0.09627, 0.1208, 0.09627, 0.1335, 0.09788, 0.1335, 0.09789, 0.1208, 0.0963, 0.1207, 0.09627, 0.1335, 0.09788, 0.1335, 0.09788, 0.1208, 0.09627, 0.1206, 0.1123, 0.1253, 0.1125, 0.1253, 0.1125, 0.1206, 0.1123, 0.1206, 0.1123, 0.1253, 0.1125, 0.1253, 0.1125, 0.1206, 0.1123, 0.1206, 0.1123, 0.1253, 0.1125, 0.1253, 0.1125, 0.1206, 0.1123, 0.1206, 0.1123, 0.1252, 0.1125, 0.1253, 0.1125, 0.1206, 0.1123, 0.1205, 0.1123, 0.1252, 0.1125, 0.1252, 0.1125, 0.1206, 0.1123, 0.1206, 0.1123, 0.1253, 0.1125, 0.1252, 0.1125, 0.1205, 0.1123, 0.1253, 0.1125, 0.1381, 0.1131, 0.1382, 0.1131, 0.1253, 0.1125, 0.1253, 0.1125, 0.1381, 0.1131, 0.1381, 0.1131, 0.1253, 0.1125, 0.1253, 0.1125, 0.1382, 0.1131, 0.1381, 0.1131, 0.1253, 0.1125, 0.1252, 0.1125, 0.1383, 0.1131, 0.1382, 0.1131, 0.1253, 0.1125, 0.1252, 0.1125, 0.1383, 0.1131, 0.1383, 0.1131, 0.1252, 0.1125, 0.1253, 0.1125, 0.1382, 0.1131, 0.1383, 0.1131, 0.1252, 0.1125, 0.04057, 0.2196, 0.0001117, 0.9999, 0.04062, 0.221, 0.04058, 0.2195, 0.0001117, 0.9999, 0.04057, 0.2196, 0.04039, 0.221, 0.0001117, 0.9999, 0.04058, 0.2195, 0.04031, 0.2225, 0.0001117, 0.9999, 0.04039, 0.221, 0.04055, 0.2224, 0.0001117, 0.9999, 0.04031, 0.2225, 0.04062, 0.221, 0.0001117, 0.9999, 0.04055, 0.2224, 0.4175, 0.06322, 0.05268, 0.0441, 0.4174, 0.06318, 0.4176, 0.06325, 0.05268, 0.0441, 0.4175, 0.06322, 0.4174, 0.06327, 0.05268, 0.0441, 0.4176, 0.06325, 0.4173, 0.06325, 0.05268, 0.0441, 0.4174, 0.06327, 0.4173, 0.0632, 0.05268, 0.0441, 0.4173, 0.06325, 0.4174, 0.06318, 0.05268, 0.0441, 0.4173, 0.0632, 0.2049, 0.01151, 0.6453, 0.04388, 0.2045, 0.0115, 0.2047, 0.01143, 0.6453, 0.04388, 0.2049, 0.01151, 0.204, 0.01142, 0.6453, 0.04388, 0.2047, 0.01143, 0.2036, 0.01141, 0.6453, 0.04388, 0.204, 0.01142, 0.2038, 0.01141, 0.6453, 0.04388, 0.2036, 0.01141, 0.2045, 0.0115, 0.6453, 0.04388, 0.2038, 0.01141, 0.2687, 0.08117, 0.08815, 0.07047, 0.2693, 0.08125, 0.2687, 0.08131, 0.08815, 0.07047, 0.2687, 0.08117, 0.2693, 0.0813, 0.08815, 0.07047, 0.2687, 0.08131, 0.2699, 0.08127, 0.08815, 0.07047, 0.2693, 0.0813, 0.2699, 0.08135, 0.08815, 0.07047, 0.2699, 0.08127, 0.2693, 0.08125, 0.08815, 0.07047, 0.2699, 0.08135, 0.06886, 0.1826, 0.05268, 0.5063, 0.06884, 0.1825, 0.06887, 0.1824, 0.05268, 0.5063, 0.06886, 0.1826, 0.06888, 0.1822, 0.05268, 0.5063, 0.06887, 0.1824, 0.06888, 0.1821, 0.05268, 0.5063, 0.06888, 0.1822, 0.06886, 0.1823, 0.05268, 0.5063, 0.06888, 0.1821, 0.06884, 0.1825, 0.05268, 0.5063, 0.06886, 0.1823, 0.08455, 0.142, 0.07473, 0.3512, 0.08456, 0.1418, 0.08457, 0.142, 0.07473, 0.3512, 0.08455, 0.142, 0.08457, 0.1418, 0.07473, 0.3512, 0.08457, 0.142, 0.08457, 0.1417, 0.07473, 0.3512, 0.08457, 0.1418, 0.08458, 0.1417, 0.07473, 0.3512, 0.08457, 0.1417, 0.08456, 0.1418, 0.07473, 0.3512, 0.08458, 0.1417, 0.1369, 0.3537, 0.3599, 0.3619, 0.1372, 0.3537, 0.1368, 0.3537, 0.3599, 0.3619, 0.1369, 0.3537, 0.1372, 0.3537, 0.3599, 0.3619, 0.1368, 0.3537, 0.1376, 0.3538, 0.3599, 0.3619, 0.1372, 0.3537, 0.1376, 0.3537, 0.3599, 0.3619, 0.1376, 0.3538, 0.1372, 0.3537, 0.3599, 0.3619, 0.1376, 0.3537, 0.552, 0.1028, 0.5462, 0.3938, 0.552, 0.1028, 0.552, 0.1028, 0.5462, 0.3938, 0.552, 0.1028, 0.552, 0.1028, 0.5462, 0.3938, 0.552, 0.1028, 0.552, 0.1029, 0.5462, 0.3938, 0.552, 0.1028, 0.552, 0.1028, 0.5462, 0.3938, 0.552, 0.1029, 0.552, 0.1028, 0.5462, 0.3938, 0.552, 0.1028, 0.09876, 0.1303, 0.08815, 0.2895, 0.09879, 0.1299, 0.09883, 0.1303, 0.08815, 0.2895, 0.09876, 0.1303, 0.09885, 0.1299, 0.08815, 0.2895, 0.09883, 0.1303, 0.09884, 0.1296, 0.08815, 0.2895, 0.09885, 0.1299, 0.09884, 0.1296, 0.08815, 0.2895, 0.09884, 0.1296, 0.09879, 0.1299, 0.08815, 0.2895, 0.09884, 0.1296, 0.2459, 0.2591, 0.1021, 0.2623, 0.2461, 0.2591, 0.246, 0.2591, 0.1021, 0.2623, 0.2459, 0.2591, 0.2461, 0.2591, 0.1021, 0.2623, 0.246, 0.2591, 0.2463, 0.2591, 0.1021, 0.2623, 0.2461, 0.2591, 0.2463, 0.2591, 0.1021, 0.2623, 0.2463, 0.2591, 0.2461, 0.2591, 0.1021, 0.2623, 0.2463, 0.2591, 0.1824, 0.09361, 0.1125, 0.08512, 0.1827, 0.09366, 0.1824, 0.09368, 0.1125, 0.08512, 0.1824, 0.09361, 0.1827, 0.0937, 0.1125, 0.08512, 0.1824, 0.09368, 0.183, 0.0937, 0.1125, 0.08512, 0.1827, 0.0937, 0.183, 0.09373, 0.1125, 0.08512, 0.183, 0.0937, 0.1827, 0.09366, 0.1125, 0.08512, 0.183, 0.09373, 0.1186, 0.1167, 0.1125, 0.1877, 0.1186, 0.1166, 0.1186, 0.1167, 0.1125, 0.1877, 0.1186, 0.1167, 0.1186, 0.1166, 0.1125, 0.1877, 0.1186, 0.1167, 0.1186, 0.1165, 0.1125, 0.1877, 0.1186, 0.1166, 0.1186, 0.1165, 0.1125, 0.1877, 0.1186, 0.1165, 0.1186, 0.1166, 0.1125, 0.1877, 0.1186, 0.1165, 0.1758, 0.1228, 0.1748, 0.1784, 0.1758, 0.1225, 0.1758, 0.1228, 0.1748, 0.1784, 0.1758, 0.1228, 0.1758, 0.1225, 0.1748, 0.1784, 0.1758, 0.1228, 0.1758, 0.1222, 0.1748, 0.1784, 0.1758, 0.1225, 0.1758, 0.1222, 0.1748, 0.1784, 0.1758, 0.1222, 0.1758, 0.1225, 0.1748, 0.1784, 0.1758, 0.1222, 0.1043, 0.22, 0.1123, 0.08512, 0.1043, 0.22, 0.1043, 0.22, 0.1123, 0.08512, 0.1043, 0.22, 0.1043, 0.22, 0.1123, 0.08512, 0.1043, 0.22, 0.1043, 0.2199, 0.1123, 0.08512, 0.1043, 0.22, 0.1043, 0.2199, 0.1123, 0.08512, 0.1043, 0.2199, 0.1043, 0.22, 0.1123, 0.08512, 0.1043, 0.2199, 0.3316, 0.09598, 0.3293, 0.189, 0.3316, 0.09581, 0.3316, 0.09598, 0.3293, 0.189, 0.3316, 0.09598, 0.3316, 0.09582, 0.3293, 0.189, 0.3316, 0.09598, 0.3316, 0.09565, 0.3293, 0.189, 0.3316, 0.09582, 0.3316, 0.09565, 0.3293, 0.189, 0.3316, 0.09565, 0.3316, 0.09581, 0.3293, 0.189, 0.3316, 0.09565, 0.164, 0.1107, 0.1205, 0.1086, 0.1642, 0.1108, 0.164, 0.1108, 0.1205, 0.1086, 0.164, 0.1107, 0.1642, 0.1108, 0.1205, 0.1086, 0.164, 0.1108, 0.1645, 0.1108, 0.1205, 0.1086, 0.1642, 0.1108, 0.1645, 0.1108, 0.1205, 0.1086, 0.1645, 0.1108, 0.1642, 0.1108, 0.1205, 0.1086, 0.1645, 0.1108, 0.2225, 0.191, 0.1125, 0.1879, 0.2227, 0.191, 0.2225, 0.191, 0.1125, 0.1879, 0.2225, 0.191, 0.2227, 0.191, 0.1125, 0.1879, 0.2225, 0.191, 0.2229, 0.191, 0.1125, 0.1879, 0.2227, 0.191, 0.2229, 0.191, 0.1125, 0.1879, 0.2229, 0.191, 0.2227, 0.191, 0.1125, 0.1879, 0.2229, 0.191, 0.1755, 0.1077, 0.1205, 0.1052, 0.1757, 0.1077, 0.1755, 0.1077, 0.1205, 0.1052, 0.1755, 0.1077, 0.1757, 0.1077, 0.1205, 0.1052, 0.1755, 0.1077, 0.1758, 0.1077, 0.1205, 0.1052, 0.1757, 0.1077, 0.1758, 0.1077, 0.1205, 0.1052, 0.1758, 0.1077, 0.1757, 0.1077, 0.1205, 0.1052, 0.1758, 0.1077, 0.1273, 0.1117, 0.1553, 0.1121, 0.1271, 0.1117, 0.1273, 0.1116, 0.1553, 0.1121, 0.1273, 0.1117, 0.1271, 0.1117, 0.1553, 0.1121, 0.1273, 0.1116, 0.127, 0.1117, 0.1553, 0.1121, 0.1271, 0.1117, 0.127, 0.1116, 0.1553, 0.1121, 0.127, 0.1117, 0.1271, 0.1117, 0.1553, 0.1121, 0.127, 0.1116, 0.1335, 0.09788, 0.1898, 0.105, 0.1335, 0.09788, 0.1335, 0.09789, 0.1898, 0.105, 0.1335, 0.09788, 0.1335, 0.09789, 0.1898, 0.105, 0.1335, 0.09789, 0.1335, 0.09789, 0.1898, 0.105, 0.1335, 0.09789, 0.1335, 0.09788, 0.1898, 0.105, 0.1335, 0.09789, 0.1335, 0.09788, 0.1898, 0.105, 0.1335, 0.09788, 0.1381, 0.1131, 0.1361, 0.113, 0.1382, 0.1131, 0.1381, 0.1131, 0.1361, 0.113, 0.1381, 0.1131, 0.1382, 0.1131, 0.1361, 0.113, 0.1381, 0.1131, 0.1383, 0.1131, 0.1361, 0.113, 0.1382, 0.1131, 0.1383, 0.1131, 0.1361, 0.113, 0.1383, 0.1131, 0.1382, 0.1131, 0.1361, 0.113, 0.1383, 0.1131])
me_0.use_remesh_preserve_volume = False
me_0.use_remesh_preserve_attributes = False
me_0.use_mirror_vertex_groups = False
me_0.update()

# ---- objects
ob_0 = bpy.data.objects.new('0', me_0)
ob_lamp = bpy.data.objects.new('Lamp', light_lamp)
ob_camera = bpy.data.objects.new('Camera', cam_camera)

# ---- transforms, parenting, visibility, modifiers, constraints
ob_0.location = (0.9967, -1.499, -2.459)
ob_0.scale = (3.648, 3.648, 3.648)
ob_0.lineart.crease_threshold = 0.0
ob_lamp.location = (4.076, 1.005, 5.904)
ob_lamp.rotation_euler = (0.6503, 0.05522, 1.866)
ob_lamp.lock_rotations_4d = False
ob_lamp.empty_display_type = 'ARROWS'
ob_lamp.color = (0.0, 0.0, 0.0, 0.0)
ob_lamp.lineart.crease_threshold = 0.0
ob_camera.location = (7.481, -6.508, 5.344)
ob_camera.rotation_euler = (1.109, 0.01082, 0.8149)
ob_camera.lock_rotations_4d = False
ob_camera.empty_display_type = 'ARROWS'
ob_camera.color = (0.0, 0.0, 0.0, 0.0)
ob_camera.display_type = 'WIRE'
ob_camera.lineart.crease_threshold = 0.0

# ---- collection membership
col_collection_1.objects.link(ob_0)
col_collection_1.objects.link(ob_lamp)
col_collection_1.objects.link(ob_camera)

# ---- scene / render settings (as saved in the file)
scene.camera = ob_camera
scene.frame_start = 1; scene.frame_end = 250; scene.frame_set(1)
scene.render.engine = 'BLENDER_EEVEE_NEXT'
scene.render.resolution_percentage = 50
scene.render.dither_intensity = 0.0
scene.cycles.use_denoising = False
scene.cycles.samples = 10
scene.cycles.sampling_pattern = 'TABULATED_SOBOL'
scene.cycles.light_sampling_threshold = 0.0
scene.cycles.use_adaptive_sampling = False
scene.cycles.use_light_tree = False
scene.cycles.blur_glossy = 0.0
scene.cycles.volume_bounces = 1
scene.cycles.pixel_filter_type = 'GAUSSIAN'
scene.cycles.sample_clamp_indirect = 0.0
scene.view_settings.view_transform = 'Standard'
bpy.context.view_layer.update()
